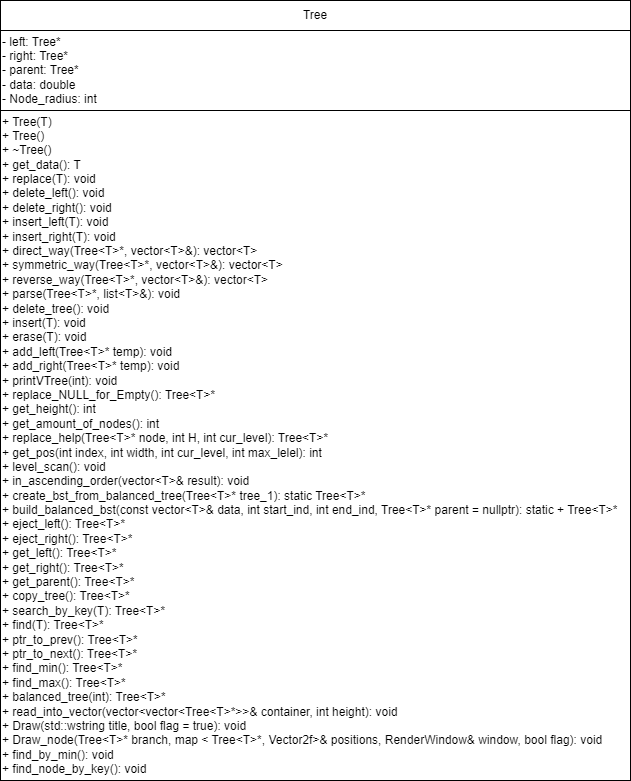

The diagram above was exported from draw.io. Its source (the exported page's mxGraphModel, read from the mxfile embedded in the PNG):
<mxGraphModel dx="1386" dy="783" grid="1" gridSize="10" guides="1" tooltips="1" connect="1" arrows="1" fold="1" page="1" pageScale="1" pageWidth="827" pageHeight="1169" math="0" shadow="0">
  <root>
    <mxCell id="0" />
    <mxCell id="1" parent="0" />
    <mxCell id="BKyYDmZix2C_fOcldM-j-2" value="Tree" style="rounded=0;whiteSpace=wrap;html=1;" vertex="1" parent="1">
      <mxGeometry x="10" y="10" width="630" height="30" as="geometry" />
    </mxCell>
    <mxCell id="BKyYDmZix2C_fOcldM-j-3" value="&lt;div&gt;- left:&amp;nbsp;&lt;span style=&quot;background-color: initial;&quot;&gt;Tree*&lt;/span&gt;&lt;span style=&quot;background-color: initial;&quot;&gt;&amp;nbsp;&lt;/span&gt;&lt;/div&gt;&lt;div&gt;- right:&amp;nbsp;&lt;span style=&quot;background-color: initial;&quot;&gt;Tree*&lt;/span&gt;&lt;span style=&quot;background-color: initial;&quot;&gt;&amp;nbsp;&lt;/span&gt;&lt;/div&gt;&lt;div&gt;- parent:&amp;nbsp;&lt;span style=&quot;background-color: initial;&quot;&gt;Tree*&lt;/span&gt;&lt;span style=&quot;background-color: initial;&quot;&gt;&amp;nbsp;&lt;/span&gt;&lt;/div&gt;&lt;div&gt;- data:&amp;nbsp;&lt;span style=&quot;background-color: initial;&quot;&gt;double&lt;/span&gt;&lt;span style=&quot;background-color: initial;&quot;&gt;&amp;nbsp;&lt;/span&gt;&lt;/div&gt;&lt;div&gt;- Node_radius:&amp;nbsp;&lt;span style=&quot;background-color: initial;&quot;&gt;int&lt;/span&gt;&lt;span style=&quot;background-color: initial;&quot;&gt;&amp;nbsp;&lt;/span&gt;&lt;/div&gt;" style="rounded=0;whiteSpace=wrap;html=1;align=left;" vertex="1" parent="1">
      <mxGeometry x="10" y="40" width="630" height="80" as="geometry" />
    </mxCell>
    <mxCell id="BKyYDmZix2C_fOcldM-j-4" value="&lt;div&gt;+ Tree(T)&lt;/div&gt;&lt;div&gt;&lt;span style=&quot;background-color: initial;&quot;&gt;+&lt;/span&gt;&lt;span style=&quot;background-color: initial;&quot;&gt;&amp;nbsp;&lt;/span&gt;Tree()&lt;/div&gt;&lt;div&gt;&lt;span style=&quot;background-color: initial;&quot;&gt;+&lt;/span&gt;&lt;span style=&quot;background-color: initial;&quot;&gt;&amp;nbsp;&lt;/span&gt;~Tree()&lt;/div&gt;&lt;div&gt;&lt;span style=&quot;background-color: initial;&quot;&gt;+&lt;/span&gt;&lt;span style=&quot;background-color: initial;&quot;&gt;&amp;nbsp;&lt;/span&gt;get_data():&amp;nbsp;&lt;span style=&quot;background-color: initial;&quot;&gt;T&lt;/span&gt;&lt;span style=&quot;background-color: initial;&quot;&gt;&amp;nbsp;&lt;/span&gt;&lt;/div&gt;&lt;div&gt;&lt;span style=&quot;background-color: initial;&quot;&gt;+&lt;/span&gt;&lt;span style=&quot;background-color: initial;&quot;&gt;&amp;nbsp;&lt;/span&gt;replace(T):&amp;nbsp;&lt;span style=&quot;background-color: initial;&quot;&gt;void&lt;/span&gt;&lt;span style=&quot;background-color: initial;&quot;&gt;&amp;nbsp;&lt;/span&gt;&lt;/div&gt;&lt;div&gt;&lt;span style=&quot;background-color: initial;&quot;&gt;+&lt;/span&gt;&lt;span style=&quot;background-color: initial;&quot;&gt;&amp;nbsp;&lt;/span&gt;delete_left():&amp;nbsp;&lt;span style=&quot;background-color: initial;&quot;&gt;void&lt;/span&gt;&lt;span style=&quot;background-color: initial;&quot;&gt;&amp;nbsp;&lt;/span&gt;&lt;/div&gt;&lt;div&gt;&lt;span style=&quot;background-color: initial;&quot;&gt;+&lt;/span&gt;&lt;span style=&quot;background-color: initial;&quot;&gt;&amp;nbsp;&lt;/span&gt;delete_right():&amp;nbsp;&lt;span style=&quot;background-color: initial;&quot;&gt;void&lt;/span&gt;&lt;span style=&quot;background-color: initial;&quot;&gt;&amp;nbsp;&lt;/span&gt;&lt;/div&gt;&lt;div&gt;&lt;span style=&quot;background-color: initial;&quot;&gt;+&lt;/span&gt;&lt;span style=&quot;background-color: initial;&quot;&gt;&amp;nbsp;&lt;/span&gt;insert_left(T):&amp;nbsp;&lt;span style=&quot;background-color: initial;&quot;&gt;void&lt;/span&gt;&lt;span style=&quot;background-color: initial;&quot;&gt;&amp;nbsp;&lt;/span&gt;&lt;/div&gt;&lt;div&gt;&lt;span style=&quot;background-color: initial;&quot;&gt;+&lt;/span&gt;&lt;span style=&quot;background-color: initial;&quot;&gt;&amp;nbsp;&lt;/span&gt;insert_right(T):&amp;nbsp;&lt;span style=&quot;background-color: initial;&quot;&gt;void&lt;/span&gt;&lt;span style=&quot;background-color: initial;&quot;&gt;&amp;nbsp;&lt;/span&gt;&lt;/div&gt;&lt;div&gt;&lt;span style=&quot;background-color: initial;&quot;&gt;+&lt;/span&gt;&lt;span style=&quot;background-color: initial;&quot;&gt;&amp;nbsp;&lt;/span&gt;direct_way(Tree&amp;lt;T&amp;gt;*, vector&amp;lt;T&amp;gt;&amp;amp;):&amp;nbsp;&lt;span style=&quot;background-color: initial;&quot;&gt;vector&amp;lt;T&amp;gt;&lt;/span&gt;&lt;span style=&quot;background-color: initial;&quot;&gt;&amp;nbsp;&lt;/span&gt;&lt;/div&gt;&lt;div&gt;&lt;span style=&quot;background-color: initial;&quot;&gt;+&lt;/span&gt;&lt;span style=&quot;background-color: initial;&quot;&gt;&amp;nbsp;&lt;/span&gt;symmetric_way(Tree&amp;lt;T&amp;gt;*, vector&amp;lt;T&amp;gt;&amp;amp;):&amp;nbsp;&lt;span style=&quot;background-color: initial;&quot;&gt;vector&amp;lt;T&amp;gt;&lt;/span&gt;&lt;span style=&quot;background-color: initial;&quot;&gt;&amp;nbsp;&lt;/span&gt;&lt;/div&gt;&lt;div&gt;&lt;span style=&quot;background-color: initial;&quot;&gt;+&lt;/span&gt;&lt;span style=&quot;background-color: initial;&quot;&gt;&amp;nbsp;&lt;/span&gt;reverse_way(Tree&amp;lt;T&amp;gt;*, vector&amp;lt;T&amp;gt;&amp;amp;):&amp;nbsp;&lt;span style=&quot;background-color: initial;&quot;&gt;vector&amp;lt;T&amp;gt;&lt;/span&gt;&lt;span style=&quot;background-color: initial;&quot;&gt;&amp;nbsp;&lt;/span&gt;&lt;/div&gt;&lt;div&gt;&lt;span style=&quot;background-color: initial;&quot;&gt;+&lt;/span&gt;&lt;span style=&quot;background-color: initial;&quot;&gt;&amp;nbsp;&lt;/span&gt;parse(Tree&amp;lt;T&amp;gt;*, list&amp;lt;T&amp;gt;&amp;amp;):&amp;nbsp;&lt;span style=&quot;background-color: initial;&quot;&gt;void&lt;/span&gt;&lt;span style=&quot;background-color: initial;&quot;&gt;&amp;nbsp;&lt;/span&gt;&lt;/div&gt;&lt;div&gt;&lt;span style=&quot;background-color: initial;&quot;&gt;+&lt;/span&gt;&lt;span style=&quot;background-color: initial;&quot;&gt;&amp;nbsp;&lt;/span&gt;delete_tree():&amp;nbsp;&lt;span style=&quot;background-color: initial;&quot;&gt;void&lt;/span&gt;&lt;span style=&quot;background-color: initial;&quot;&gt;&amp;nbsp;&lt;/span&gt;&lt;/div&gt;&lt;div&gt;&lt;span style=&quot;background-color: initial;&quot;&gt;+&lt;/span&gt;&lt;span style=&quot;background-color: initial;&quot;&gt;&amp;nbsp;&lt;/span&gt;insert(T):&amp;nbsp;&lt;span style=&quot;background-color: initial;&quot;&gt;void&lt;/span&gt;&lt;span style=&quot;background-color: initial;&quot;&gt;&amp;nbsp;&lt;/span&gt;&lt;/div&gt;&lt;div&gt;&lt;span style=&quot;background-color: initial;&quot;&gt;+&lt;/span&gt;&lt;span style=&quot;background-color: initial;&quot;&gt;&amp;nbsp;&lt;/span&gt;erase(T):&amp;nbsp;&lt;span style=&quot;background-color: initial;&quot;&gt;void&lt;/span&gt;&lt;span style=&quot;background-color: initial;&quot;&gt;&amp;nbsp;&lt;/span&gt;&lt;/div&gt;&lt;div&gt;&lt;span style=&quot;background-color: initial;&quot;&gt;+&lt;/span&gt;&lt;span style=&quot;background-color: initial;&quot;&gt;&amp;nbsp;&lt;/span&gt;add_left(Tree&amp;lt;T&amp;gt;* temp):&amp;nbsp;&lt;span style=&quot;background-color: initial;&quot;&gt;void&lt;/span&gt;&lt;span style=&quot;background-color: initial;&quot;&gt;&amp;nbsp;&lt;/span&gt;&lt;/div&gt;&lt;div&gt;&lt;span style=&quot;background-color: initial;&quot;&gt;+&lt;/span&gt;&lt;span style=&quot;background-color: initial;&quot;&gt;&amp;nbsp;&lt;/span&gt;add_right(Tree&amp;lt;T&amp;gt;* temp):&amp;nbsp;&lt;span style=&quot;background-color: initial;&quot;&gt;void&lt;/span&gt;&lt;span style=&quot;background-color: initial;&quot;&gt;&amp;nbsp;&lt;/span&gt;&lt;/div&gt;&lt;div&gt;&lt;span style=&quot;background-color: initial;&quot;&gt;+&lt;/span&gt;&lt;span style=&quot;background-color: initial;&quot;&gt;&amp;nbsp;&lt;/span&gt;printVTree(int):&amp;nbsp;&lt;span style=&quot;background-color: initial;&quot;&gt;void&lt;/span&gt;&lt;span style=&quot;background-color: initial;&quot;&gt;&amp;nbsp;&lt;/span&gt;&lt;/div&gt;&lt;div&gt;&lt;span style=&quot;background-color: initial;&quot;&gt;+&lt;/span&gt;&lt;span style=&quot;background-color: initial;&quot;&gt;&amp;nbsp;&lt;/span&gt;replace_NULL_for_Empty():&amp;nbsp;&lt;span style=&quot;background-color: initial;&quot;&gt;Tree&amp;lt;T&amp;gt;*&lt;/span&gt;&lt;span style=&quot;background-color: initial;&quot;&gt;&amp;nbsp;&lt;/span&gt;&lt;/div&gt;&lt;div&gt;&lt;span style=&quot;background-color: initial;&quot;&gt;+&lt;/span&gt;&lt;span style=&quot;background-color: initial;&quot;&gt;&amp;nbsp;&lt;/span&gt;get_height():&amp;nbsp;&lt;span style=&quot;background-color: initial;&quot;&gt;int&lt;/span&gt;&lt;span style=&quot;background-color: initial;&quot;&gt;&amp;nbsp;&lt;/span&gt;&lt;/div&gt;&lt;div&gt;&lt;span style=&quot;background-color: initial;&quot;&gt;+&lt;/span&gt;&lt;span style=&quot;background-color: initial;&quot;&gt;&amp;nbsp;&lt;/span&gt;get_amount_of_nodes():&amp;nbsp;&lt;span style=&quot;background-color: initial;&quot;&gt;int&lt;/span&gt;&lt;span style=&quot;background-color: initial;&quot;&gt;&amp;nbsp;&lt;/span&gt;&lt;/div&gt;&lt;div&gt;&lt;span style=&quot;background-color: initial;&quot;&gt;+&lt;/span&gt;&lt;span style=&quot;background-color: initial;&quot;&gt;&amp;nbsp;&lt;/span&gt;replace_help(Tree&amp;lt;T&amp;gt;* node, int H, int cur_level):&amp;nbsp;&lt;span style=&quot;background-color: initial;&quot;&gt;Tree&amp;lt;T&amp;gt;*&lt;/span&gt;&lt;span style=&quot;background-color: initial;&quot;&gt;&amp;nbsp;&lt;/span&gt;&lt;/div&gt;&lt;div&gt;&lt;span style=&quot;background-color: initial;&quot;&gt;+&lt;/span&gt;&lt;span style=&quot;background-color: initial;&quot;&gt;&amp;nbsp;&lt;/span&gt;get_pos(int index, int width, int cur_level, int max_lelel):&amp;nbsp;&lt;span style=&quot;background-color: initial;&quot;&gt;int&lt;/span&gt;&lt;span style=&quot;background-color: initial;&quot;&gt;&amp;nbsp;&lt;/span&gt;&lt;/div&gt;&lt;div&gt;&lt;span style=&quot;background-color: initial;&quot;&gt;+&lt;/span&gt;&lt;span style=&quot;background-color: initial;&quot;&gt;&amp;nbsp;&lt;/span&gt;level_scan():&amp;nbsp;&lt;span style=&quot;background-color: initial;&quot;&gt;void&lt;/span&gt;&lt;span style=&quot;background-color: initial;&quot;&gt;&amp;nbsp;&lt;/span&gt;&lt;/div&gt;&lt;div&gt;&lt;span style=&quot;background-color: initial;&quot;&gt;+&lt;/span&gt;&lt;span style=&quot;background-color: initial;&quot;&gt;&amp;nbsp;&lt;/span&gt;in_ascending_order(vector&amp;lt;T&amp;gt;&amp;amp; result):&amp;nbsp;&lt;span style=&quot;background-color: initial;&quot;&gt;void&lt;/span&gt;&lt;span style=&quot;background-color: initial;&quot;&gt;&amp;nbsp;&lt;/span&gt;&lt;/div&gt;&lt;div&gt;&lt;span style=&quot;background-color: initial;&quot;&gt;+&lt;/span&gt;&lt;span style=&quot;background-color: initial;&quot;&gt;&amp;nbsp;&lt;/span&gt;create_bst_from_balanced_tree(Tree&amp;lt;T&amp;gt;* tree_1):&amp;nbsp;&lt;span style=&quot;background-color: initial;&quot;&gt;static Tree&amp;lt;T&amp;gt;*&lt;/span&gt;&lt;span style=&quot;background-color: initial;&quot;&gt;&amp;nbsp;&lt;/span&gt;&lt;/div&gt;&lt;div&gt;&lt;span style=&quot;background-color: initial;&quot;&gt;+&lt;/span&gt;&lt;span style=&quot;background-color: initial;&quot;&gt;&amp;nbsp;&lt;/span&gt;build_balanced_bst(const vector&amp;lt;T&amp;gt;&amp;amp; data, int start_ind, int end_ind, Tree&amp;lt;T&amp;gt;* parent = nullptr):&amp;nbsp;&lt;span style=&quot;background-color: initial;&quot;&gt;static&amp;nbsp;&lt;/span&gt;&lt;span style=&quot;background-color: initial;&quot;&gt;+&lt;/span&gt;&lt;span style=&quot;background-color: initial;&quot;&gt;&amp;nbsp;&lt;/span&gt;&lt;span style=&quot;background-color: initial;&quot;&gt;Tree&amp;lt;T&amp;gt;*&lt;/span&gt;&lt;span style=&quot;background-color: initial;&quot;&gt;&amp;nbsp;&lt;/span&gt;&lt;/div&gt;&lt;div&gt;&lt;span style=&quot;background-color: initial;&quot;&gt;+&lt;/span&gt;&lt;span style=&quot;background-color: initial;&quot;&gt;&amp;nbsp;&lt;/span&gt;eject_left():&amp;nbsp;&lt;span style=&quot;background-color: initial;&quot;&gt;Tree&amp;lt;T&amp;gt;*&lt;/span&gt;&lt;span style=&quot;background-color: initial;&quot;&gt;&amp;nbsp;&lt;/span&gt;&lt;/div&gt;&lt;div&gt;&lt;span style=&quot;background-color: initial;&quot;&gt;+&lt;/span&gt;&lt;span style=&quot;background-color: initial;&quot;&gt;&amp;nbsp;&lt;/span&gt;eject_right()&lt;span style=&quot;background-color: initial;&quot;&gt;:&amp;nbsp;&lt;/span&gt;&lt;span style=&quot;background-color: initial;&quot;&gt;Tree&amp;lt;T&amp;gt;*&lt;/span&gt;&lt;span style=&quot;background-color: initial;&quot;&gt;&amp;nbsp;&lt;/span&gt;&lt;/div&gt;&lt;div&gt;&lt;span style=&quot;background-color: initial;&quot;&gt;+&lt;/span&gt;&lt;span style=&quot;background-color: initial;&quot;&gt;&amp;nbsp;&lt;/span&gt;get_left()&lt;span style=&quot;background-color: initial;&quot;&gt;:&amp;nbsp;&lt;/span&gt;&lt;span style=&quot;background-color: initial;&quot;&gt;Tree&amp;lt;T&amp;gt;*&lt;/span&gt;&lt;span style=&quot;background-color: initial;&quot;&gt;&amp;nbsp;&lt;/span&gt;&lt;/div&gt;&lt;div&gt;&lt;span style=&quot;background-color: initial;&quot;&gt;+&lt;/span&gt;&lt;span style=&quot;background-color: initial;&quot;&gt;&amp;nbsp;&lt;/span&gt;get_right()&lt;span style=&quot;background-color: initial;&quot;&gt;:&amp;nbsp;&lt;/span&gt;&lt;span style=&quot;background-color: initial;&quot;&gt;Tree&amp;lt;T&amp;gt;*&lt;/span&gt;&lt;span style=&quot;background-color: initial;&quot;&gt;&amp;nbsp;&lt;/span&gt;&lt;/div&gt;&lt;div&gt;&lt;span style=&quot;background-color: initial;&quot;&gt;+&lt;/span&gt;&lt;span style=&quot;background-color: initial;&quot;&gt;&amp;nbsp;&lt;/span&gt;get_parent()&lt;span style=&quot;background-color: initial;&quot;&gt;:&amp;nbsp;&lt;/span&gt;&lt;span style=&quot;background-color: initial;&quot;&gt;Tree&amp;lt;T&amp;gt;*&lt;/span&gt;&lt;span style=&quot;background-color: initial;&quot;&gt;&amp;nbsp;&lt;/span&gt;&lt;/div&gt;&lt;div&gt;&lt;span style=&quot;background-color: initial;&quot;&gt;+&lt;/span&gt;&lt;span style=&quot;background-color: initial;&quot;&gt;&amp;nbsp;&lt;/span&gt;copy_tree()&lt;span style=&quot;background-color: initial;&quot;&gt;:&amp;nbsp;&lt;/span&gt;&lt;span style=&quot;background-color: initial;&quot;&gt;Tree&amp;lt;T&amp;gt;*&lt;/span&gt;&lt;span style=&quot;background-color: initial;&quot;&gt;&amp;nbsp;&lt;/span&gt;&lt;/div&gt;&lt;div&gt;&lt;span style=&quot;background-color: initial;&quot;&gt;+&lt;/span&gt;&lt;span style=&quot;background-color: initial;&quot;&gt;&amp;nbsp;&lt;/span&gt;search_by_key(T)&lt;span style=&quot;background-color: initial;&quot;&gt;:&amp;nbsp;&lt;/span&gt;&lt;span style=&quot;background-color: initial;&quot;&gt;Tree&amp;lt;T&amp;gt;*&lt;/span&gt;&lt;span style=&quot;background-color: initial;&quot;&gt;&amp;nbsp;&lt;/span&gt;&lt;/div&gt;&lt;div&gt;&lt;span style=&quot;background-color: initial;&quot;&gt;+&lt;/span&gt;&lt;span style=&quot;background-color: initial;&quot;&gt;&amp;nbsp;&lt;/span&gt;find(T)&lt;span style=&quot;background-color: initial;&quot;&gt;:&amp;nbsp;&lt;/span&gt;&lt;span style=&quot;background-color: initial;&quot;&gt;Tree&amp;lt;T&amp;gt;*&lt;/span&gt;&lt;span style=&quot;background-color: initial;&quot;&gt;&amp;nbsp;&lt;/span&gt;&lt;/div&gt;&lt;div&gt;&lt;span style=&quot;background-color: initial;&quot;&gt;+&lt;/span&gt;&lt;span style=&quot;background-color: initial;&quot;&gt;&amp;nbsp;&lt;/span&gt;ptr_to_prev()&lt;span style=&quot;background-color: initial;&quot;&gt;:&amp;nbsp;&lt;/span&gt;&lt;span style=&quot;background-color: initial;&quot;&gt;Tree&amp;lt;T&amp;gt;*&lt;/span&gt;&lt;span style=&quot;background-color: initial;&quot;&gt;&amp;nbsp;&lt;/span&gt;&lt;/div&gt;&lt;div&gt;&lt;span style=&quot;background-color: initial;&quot;&gt;+&lt;/span&gt;&lt;span style=&quot;background-color: initial;&quot;&gt;&amp;nbsp;&lt;/span&gt;ptr_to_next()&lt;span style=&quot;background-color: initial;&quot;&gt;:&amp;nbsp;&lt;/span&gt;&lt;span style=&quot;background-color: initial;&quot;&gt;Tree&amp;lt;T&amp;gt;*&lt;/span&gt;&lt;span style=&quot;background-color: initial;&quot;&gt;&amp;nbsp;&lt;/span&gt;&lt;/div&gt;&lt;div&gt;&lt;span style=&quot;background-color: initial;&quot;&gt;+&lt;/span&gt;&lt;span style=&quot;background-color: initial;&quot;&gt;&amp;nbsp;&lt;/span&gt;find_min()&lt;span style=&quot;background-color: initial;&quot;&gt;:&amp;nbsp;&lt;/span&gt;&lt;span style=&quot;background-color: initial;&quot;&gt;Tree&amp;lt;T&amp;gt;*&lt;/span&gt;&lt;span style=&quot;background-color: initial;&quot;&gt;&amp;nbsp;&lt;/span&gt;&lt;/div&gt;&lt;div&gt;&lt;span style=&quot;background-color: initial;&quot;&gt;+&lt;/span&gt;&lt;span style=&quot;background-color: initial;&quot;&gt;&amp;nbsp;&lt;/span&gt;find_max()&lt;span style=&quot;background-color: initial;&quot;&gt;:&amp;nbsp;&lt;/span&gt;&lt;span style=&quot;background-color: initial;&quot;&gt;Tree&amp;lt;T&amp;gt;*&lt;/span&gt;&lt;span style=&quot;background-color: initial;&quot;&gt;&amp;nbsp;&lt;/span&gt;&lt;/div&gt;&lt;div&gt;&lt;span style=&quot;background-color: initial;&quot;&gt;+&lt;/span&gt;&lt;span style=&quot;background-color: initial;&quot;&gt;&amp;nbsp;&lt;/span&gt;balanced_tree(int)&lt;span style=&quot;background-color: initial;&quot;&gt;:&amp;nbsp;&lt;/span&gt;&lt;span style=&quot;background-color: initial;&quot;&gt;Tree&amp;lt;T&amp;gt;*&lt;/span&gt;&lt;span style=&quot;background-color: initial;&quot;&gt;&amp;nbsp;&lt;/span&gt;&lt;/div&gt;&lt;div&gt;&lt;span style=&quot;background-color: initial;&quot;&gt;+&lt;/span&gt;&lt;span style=&quot;background-color: initial;&quot;&gt;&amp;nbsp;&lt;/span&gt;read_into_vector(vector&amp;lt;vector&amp;lt;Tree&amp;lt;T&amp;gt;*&amp;gt;&amp;gt;&amp;amp; container, int height):&amp;nbsp;&lt;span style=&quot;background-color: initial;&quot;&gt;void&lt;/span&gt;&lt;span style=&quot;background-color: initial;&quot;&gt;&amp;nbsp;&lt;/span&gt;&lt;/div&gt;&lt;div&gt;&lt;span style=&quot;background-color: initial;&quot;&gt;+&lt;/span&gt;&lt;span style=&quot;background-color: initial;&quot;&gt;&amp;nbsp;&lt;/span&gt;Draw(std::wstring title, bool flag = true)&lt;span style=&quot;background-color: initial;&quot;&gt;:&amp;nbsp;&lt;/span&gt;&lt;span style=&quot;background-color: initial;&quot;&gt;void&lt;/span&gt;&lt;span style=&quot;background-color: initial;&quot;&gt;&amp;nbsp;&lt;/span&gt;&lt;/div&gt;&lt;div&gt;&lt;span style=&quot;background-color: initial;&quot;&gt;+&lt;/span&gt;&lt;span style=&quot;background-color: initial;&quot;&gt;&amp;nbsp;&lt;/span&gt;Draw_node(Tree&amp;lt;T&amp;gt;* branch, map &amp;lt; Tree&amp;lt;T&amp;gt;*, Vector2f&amp;gt;&amp;amp; positions, RenderWindow&amp;amp; window, bool flag)&lt;span style=&quot;background-color: initial;&quot;&gt;:&amp;nbsp;&lt;/span&gt;&lt;span style=&quot;background-color: initial;&quot;&gt;void&lt;/span&gt;&lt;span style=&quot;background-color: initial;&quot;&gt;&amp;nbsp;&lt;/span&gt;&lt;/div&gt;&lt;div&gt;&lt;span style=&quot;background-color: initial;&quot;&gt;+&lt;/span&gt;&lt;span style=&quot;background-color: initial;&quot;&gt;&amp;nbsp;&lt;/span&gt;find_by_min()&lt;span style=&quot;background-color: initial;&quot;&gt;:&amp;nbsp;&lt;/span&gt;&lt;span style=&quot;background-color: initial;&quot;&gt;void&lt;/span&gt;&lt;span style=&quot;background-color: initial;&quot;&gt;&amp;nbsp;&lt;/span&gt;&lt;/div&gt;&lt;div&gt;&lt;span style=&quot;background-color: initial;&quot;&gt;+&lt;/span&gt;&lt;span style=&quot;background-color: initial;&quot;&gt;&amp;nbsp;&lt;/span&gt;find_node_by_key()&lt;span style=&quot;background-color: initial;&quot;&gt;:&amp;nbsp;&lt;/span&gt;&lt;span style=&quot;background-color: initial;&quot;&gt;void&lt;/span&gt;&lt;span style=&quot;background-color: initial;&quot;&gt;&amp;nbsp;&lt;/span&gt;&lt;/div&gt;" style="rounded=0;whiteSpace=wrap;html=1;align=left;" vertex="1" parent="1">
      <mxGeometry x="10" y="120" width="630" height="670" as="geometry" />
    </mxCell>
  </root>
</mxGraphModel>